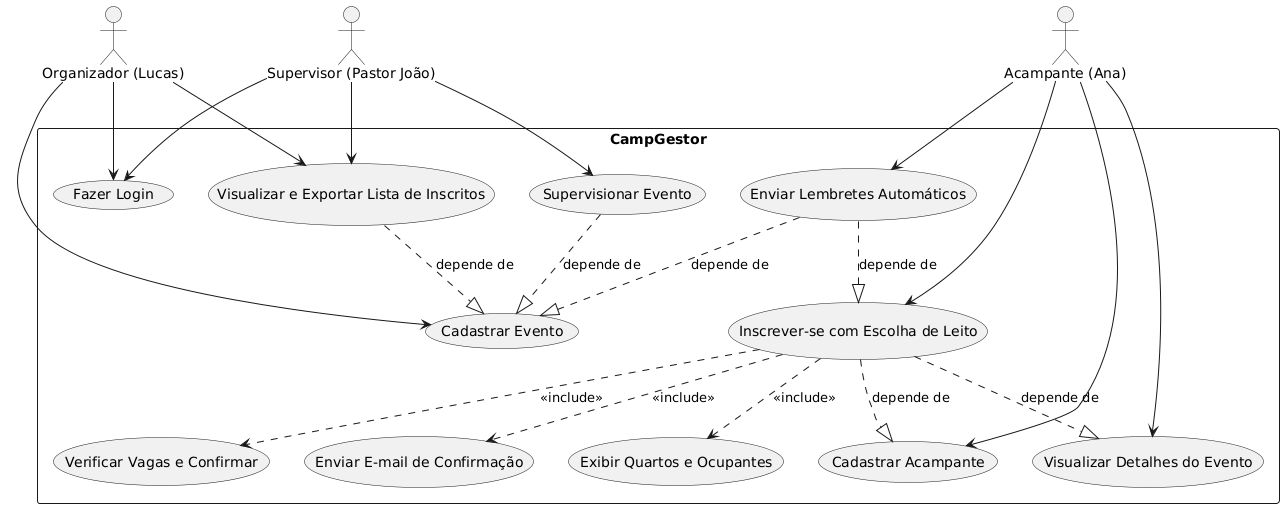

The diagram above was rendered by PlantUML. Its source (embedded in the PNG):
@startuml
actor Organizador as "Organizador (Lucas)"
actor Acampante as "Acampante (Ana)"
actor Supervisor as "Supervisor (Pastor João)"

rectangle CampGestor {
    usecase "Fazer Login" as HU1
    usecase "Cadastrar Evento" as HU2
    usecase "Cadastrar Acampante" as HU3
    usecase "Visualizar Detalhes do Evento" as HU4
    usecase "Inscrever-se com Escolha de Leito" as HU5
    usecase "Exibir Quartos e Ocupantes" as HU6
    usecase "Verificar Vagas e Confirmar" as HU7
    usecase "Enviar E-mail de Confirmação" as HU8
    usecase "Visualizar e Exportar Lista de Inscritos" as HU9
    usecase "Supervisionar Evento" as HU10
    usecase "Enviar Lembretes Automáticos" as HU11
}

' Associações dos atores com os casos de uso
Organizador --> HU1
Organizador --> HU2
Organizador --> HU9
Acampante --> HU3
Acampante --> HU4
Acampante --> HU5
Acampante --> HU11
Supervisor --> HU1
Supervisor --> HU9
Supervisor --> HU10

' Relacionamentos entre casos de uso
HU5 ..> HU6 : <<include>>
HU5 ..> HU7 : <<include>>
HU5 ..> HU8 : <<include>>
HU5 ..|> HU3 : depende de
HU5 ..|> HU4 : depende de
HU9 ..|> HU2 : depende de
HU10 ..|> HU2 : depende de
HU11 ..|> HU5 : depende de
HU11 ..|> HU2 : depende de
@enduml